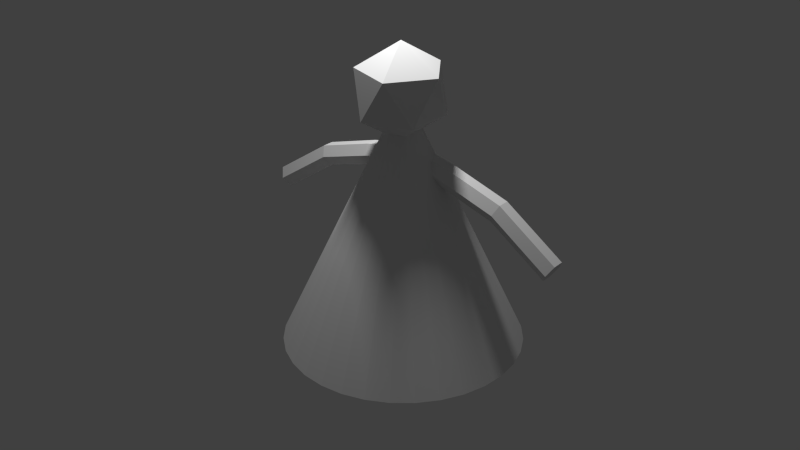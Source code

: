 # Source: guy.blend  (saved by Blender 2.78.0; exported with 4.5.12 LTS)
import bpy
from mathutils import Matrix  # noqa: F401  (used for matrix-valued properties, if any)

bpy.ops.wm.read_factory_settings(use_empty=True)
scene = bpy.context.scene
scene.name = 'Scene'

# ---- collections
col_collection_1 = bpy.data.collections.new('Collection 1'); scene.collection.children.link(col_collection_1)

# ---- world
world_world = bpy.data.worlds.new('World'); scene.world = world_world
world_world.color = (0.05088, 0.05088, 0.05088)
world_world.use_sun_shadow = False
world_world.sun_shadow_jitter_overblur = 0.0
world_world.cycles.sampling_method = 'NONE'
world_world.cycles.sample_map_resolution = 256

# ---- lights
light_lamp = bpy.data.lights.new('Lamp', 'POINT')
light_lamp.transmission_factor = 0.0
light_lamp.cutoff_distance = 30.0
light_lamp.energy = 100.0
light_lamp.shadow_buffer_clip_start = 1.001
light_lamp.shadow_soft_size = 0.1
light_lamp.shadow_maximum_resolution = 0.006
light_lamp.use_absolute_resolution = True
light_lamp.cycles.use_multiple_importance_sampling = False

# ---- meshes
me_cylinder_003 = bpy.data.meshes.new('Cylinder.003')
me_cylinder_003.from_pydata([(-10.43, 9.24, 2.134), (-8.665, 9.044, 2.31), (-6.97, 8.466, 2.478), (-5.408, 7.527, 2.634), (-4.04, 6.263, 2.77), (-2.916, 4.723, 2.882), (-2.081, 2.966, 2.965), (-1.567, 1.06, 3.016), (-1.394, -0.9226, 3.034), (-0.4268, -0.9226, -1.613), (-1.567, -2.905, 3.016), (-2.081, -4.811, 2.965), (-2.916, -6.568, 2.882), (-4.04, -8.108, 2.77), (-5.408, -9.372, 2.634), (-6.97, -10.31, 2.478), (-8.665, -10.89, 2.31), (-10.43, -11.08, 2.134), (-12.19, -10.89, 1.959), (-13.88, -10.31, 1.79), (-15.45, -9.372, 1.635), (-16.81, -8.108, 1.498), (-17.94, -6.568, 1.386), (-18.77, -4.811, 1.303), (-19.29, -2.905, 1.252), (-19.46, -0.9226, 1.235), (-19.29, 1.06, 1.252), (-18.77, 2.966, 1.303), (-17.94, 4.723, 1.386), (-16.81, 6.263, 1.498), (-15.45, 7.527, 1.635), (-13.88, 8.466, 1.79), (-12.19, 9.044, 1.959), (-9.546, 9.142, 2.222), (-3.698, 3.772, 0.4324), (-4.546, 4.061, 0.3481), (-7.817, 8.755, 2.394), (-5.427, 4.158, 0.2604), (-6.189, 7.996, 2.556), (-6.308, 4.061, 0.1726), (-4.724, 6.895, 2.702), (-7.155, 3.772, 0.08828), (-3.478, 5.493, 2.826), (-7.936, 3.302, 0.01053), (-2.499, 3.845, 2.924), (-8.62, 2.67, -0.05761), (-1.824, 2.013, 2.991), (-9.182, 1.9, -0.1135), (-1.481, 0.06866, 3.025), (-0.9104, -0.9226, 0.71), (-9.599, 1.022, -0.1551), (-1.481, -1.914, 3.025), (-9.856, 0.06867, -0.1807), (-1.824, -3.858, 2.991), (-9.943, -0.9226, -0.1893), (-2.499, -5.69, 2.924), (-9.856, -1.914, -0.1807), (-3.478, -7.338, 2.826), (-9.599, -2.867, -0.1551), (-4.724, -8.74, 2.702), (-9.182, -3.745, -0.1135), (-6.189, -9.842, 2.556), (-8.62, -4.515, -0.05761), (-7.817, -10.6, 2.394), (-7.936, -5.147, 0.01053), (-9.546, -10.99, 2.222), (-7.155, -5.617, 0.08828), (-11.31, -10.99, 2.046), (-6.308, -5.906, 0.1726), (-13.04, -10.6, 1.874), (-5.427, -6.004, 0.2604), (-14.66, -9.842, 1.712), (-4.546, -5.906, 0.3481), (-16.13, -8.74, 1.566), (-3.698, -5.617, 0.4324), (-17.38, -7.338, 1.442), (-2.918, -5.147, 0.5102), (-18.35, -5.69, 1.345), (-2.233, -4.515, 0.5783), (-19.03, -3.858, 1.278), (-1.672, -3.746, 0.6342), (-19.37, -1.914, 1.243), (-1.254, -2.867, 0.6758), (-19.37, 0.06868, 1.243), (-0.9971, -1.914, 0.7014), (-19.03, 2.013, 1.278), (-0.9971, 0.06867, 0.7014), (-18.35, 3.845, 1.345), (-1.254, 1.022, 0.6758), (-17.38, 5.493, 1.442), (-1.672, 1.9, 0.6342), (-16.13, 6.895, 1.566), (-2.233, 2.67, 0.5783), (-14.66, 7.996, 1.712), (-2.918, 3.302, 0.5102), (-13.04, 8.755, 1.874), (-11.31, 9.142, 2.046), (-0.01101, 1.0, -0.1503), (3.556, 1.0, 0.5208), (0.6015, 0.5, -0.2685), (4.249, 0.5, 0.4206), (0.6015, -0.5, -0.2685), (4.249, -0.5, 0.4206), (-0.01101, -1.0, -0.1503), (3.556, -1.0, 0.5208), (-0.6235, -0.5, -0.03202), (2.862, -0.5, 0.621), (-0.6235, 0.5, -0.03202), (2.862, 0.5, 0.621), (7.21, 0.5, 1.463), (6.473, 1.0, 1.551), (7.21, -0.5, 1.463), (6.473, -1.0, 1.551), (5.736, -0.5, 1.639), (5.736, 0.5, 1.639), (-2.794, 1.0, -0.5938), (-2.276, 0.5, -0.7279), (-2.276, -0.5, -0.7279), (-2.794, -1.0, -0.5938), (-3.312, -0.5, -0.4597), (-3.312, 0.5, -0.4597), (-6.899, -1.0, -0.8361), (-11.8, -1.0, -1.008), (-6.756, -0.5, -1.001), (-11.78, -0.5, -1.175), (-6.756, 0.5, -1.001), (-11.78, 0.5, -1.175), (-6.899, 1.0, -0.8361), (-11.8, 1.0, -1.008), (-7.042, 0.5, -0.6711), (-11.82, 0.5, -0.8406), (-7.042, -0.5, -0.6711), (-11.82, -0.5, -0.8406), (-17.89, -0.5, -1.036), (-17.83, -1.0, -0.8693), (-17.89, 0.5, -1.036), (-17.83, 1.0, -0.8693), (-17.78, 0.5, -0.7024), (-17.78, -0.5, -0.7024), (-3.414, -1.0, -0.6555), (-3.149, -0.5, -0.8148), (-3.149, 0.5, -0.8148), (-3.414, 1.0, -0.6555), (-3.679, 0.5, -0.4962), (-3.679, -0.5, -0.4962), (-2.271, -1.266, -0.9182), (1.341, -3.385, -1.043), (-2.241, -4.694, -1.399), (-4.454, -1.266, -1.62), (-2.241, 2.162, -1.399), (1.341, 0.8526, -1.043), (1.391, -4.694, -1.821), (-2.191, -3.385, -2.178), (-2.191, 0.8526, -2.178), (1.391, 2.162, -1.821), (3.605, -1.266, -1.601), (1.421, -1.266, -2.302)], [], [(0, 37, 33), (1, 35, 36), (2, 34, 38), (3, 94, 40), (4, 92, 42), (5, 90, 44), (6, 88, 46), (7, 86, 48), (8, 49, 51), (10, 84, 53), (11, 82, 55), (12, 80, 57), (13, 78, 59), (14, 76, 61), (15, 74, 63), (16, 72, 65), (17, 70, 67), (18, 68, 69), (19, 66, 71), (20, 64, 73), (21, 62, 75), (22, 60, 77), (23, 58, 79), (24, 56, 81), (25, 54, 83), (26, 52, 85), (27, 50, 87), (28, 47, 89), (29, 45, 91), (30, 43, 93), (31, 41, 95), (32, 39, 96), (0, 33, 1, 36, 2, 38, 3, 40, 4, 42, 5, 44, 6, 46, 7, 48, 8, 51, 10, 53, 11, 55, 12, 57, 13, 59, 14, 61, 15, 63, 16, 65, 17, 67, 18, 69, 19, 71, 20, 73, 21, 75, 22, 77, 23, 79, 24, 81, 25, 83, 26, 85, 27, 87, 28, 89, 29, 91, 30, 93, 31, 95, 32, 96), (96, 37, 0), (96, 39, 37), (39, 9, 37), (95, 39, 32), (95, 41, 39), (41, 9, 39), (93, 41, 31), (93, 43, 41), (43, 9, 41), (91, 43, 30), (91, 45, 43), (45, 9, 43), (89, 45, 29), (89, 47, 45), (47, 9, 45), (87, 47, 28), (87, 50, 47), (50, 9, 47), (85, 50, 27), (85, 52, 50), (52, 9, 50), (83, 52, 26), (83, 54, 52), (54, 9, 52), (81, 54, 25), (81, 56, 54), (56, 9, 54), (79, 56, 24), (79, 58, 56), (58, 9, 56), (77, 58, 23), (77, 60, 58), (60, 9, 58), (75, 60, 22), (75, 62, 60), (62, 9, 60), (73, 62, 21), (73, 64, 62), (64, 9, 62), (71, 64, 20), (71, 66, 64), (66, 9, 64), (69, 66, 19), (69, 68, 66), (68, 9, 66), (67, 68, 18), (67, 70, 68), (70, 9, 68), (65, 70, 17), (65, 72, 70), (72, 9, 70), (63, 72, 16), (63, 74, 72), (74, 9, 72), (61, 74, 15), (61, 76, 74), (76, 9, 74), (59, 76, 14), (59, 78, 76), (78, 9, 76), (57, 78, 13), (57, 80, 78), (80, 9, 78), (55, 80, 12), (55, 82, 80), (82, 9, 80), (53, 82, 11), (53, 84, 82), (84, 9, 82), (51, 84, 10), (51, 49, 84), (49, 9, 84), (48, 49, 8), (48, 86, 49), (86, 9, 49), (46, 86, 7), (46, 88, 86), (88, 9, 86), (44, 88, 6), (44, 90, 88), (90, 9, 88), (42, 90, 5), (42, 92, 90), (92, 9, 90), (40, 92, 4), (40, 94, 92), (94, 9, 92), (38, 94, 3), (38, 34, 94), (34, 9, 94), (36, 34, 2), (36, 35, 34), (35, 9, 34), (33, 35, 1), (33, 37, 35), (37, 9, 35), (97, 98, 100, 99), (99, 100, 102, 101), (101, 102, 104, 103), (103, 104, 106, 105), (102, 100, 109, 111), (105, 106, 108, 107), (107, 108, 98, 97), (101, 103, 118, 117), (109, 110, 114, 113, 112, 111), (108, 106, 113, 114), (100, 98, 110, 109), (104, 102, 111, 112), (98, 108, 114, 110), (106, 104, 112, 113), (115, 116, 117, 118, 119, 120), (107, 97, 115, 120), (103, 105, 119, 118), (99, 101, 117, 116), (105, 107, 120, 119), (97, 99, 116, 115), (121, 122, 124, 123), (123, 124, 126, 125), (125, 126, 128, 127), (127, 128, 130, 129), (126, 124, 133, 135), (129, 130, 132, 131), (131, 132, 122, 121), (125, 127, 142, 141), (133, 134, 138, 137, 136, 135), (132, 130, 137, 138), (124, 122, 134, 133), (128, 126, 135, 136), (122, 132, 138, 134), (130, 128, 136, 137), (139, 140, 141, 142, 143, 144), (131, 121, 139, 144), (127, 129, 143, 142), (123, 125, 141, 140), (129, 131, 144, 143), (121, 123, 140, 139), (145, 146, 147), (146, 145, 150), (145, 147, 148), (145, 148, 149), (145, 149, 150), (146, 150, 155), (147, 146, 151), (148, 147, 152), (149, 148, 153), (150, 149, 154), (146, 155, 151), (147, 151, 152), (148, 152, 153), (149, 153, 154), (150, 154, 155), (151, 155, 156), (152, 151, 156), (153, 152, 156), (154, 153, 156), (155, 154, 156)])
_ca = me_cylinder_003.color_attributes.new('Col', 'BYTE_COLOR', 'CORNER')
_ca.data.foreach_set('color', [1.0, 1.0, 1.0, 1.0, 1.0, 1.0, 1.0, 1.0, 1.0, 1.0, 1.0, 1.0, 1.0, 1.0, 1.0, 1.0, 1.0, 1.0, 1.0, 1.0, 1.0, 1.0, 1.0, 1.0, 1.0, 1.0, 1.0, 1.0, 1.0, 1.0, 1.0, 1.0, 1.0, 1.0, 1.0, 1.0, 1.0, 1.0, 1.0, 1.0, 1.0, 1.0, 1.0, 1.0, 1.0, 1.0, 1.0, 1.0, 1.0, 1.0, 1.0, 1.0, 1.0, 1.0, 1.0, 1.0, 1.0, 1.0, 1.0, 1.0, 1.0, 1.0, 1.0, 1.0, 1.0, 1.0, 1.0, 1.0, 1.0, 1.0, 1.0, 1.0, 1.0, 1.0, 1.0, 1.0, 1.0, 1.0, 1.0, 1.0, 1.0, 1.0, 1.0, 1.0, 1.0, 1.0, 1.0, 1.0, 1.0, 1.0, 1.0, 1.0, 1.0, 1.0, 1.0, 1.0, 1.0, 1.0, 1.0, 1.0, 1.0, 1.0, 1.0, 1.0, 1.0, 1.0, 1.0, 1.0, 1.0, 1.0, 1.0, 1.0, 1.0, 1.0, 1.0, 1.0, 1.0, 1.0, 1.0, 1.0, 1.0, 1.0, 1.0, 1.0, 1.0, 1.0, 1.0, 1.0, 1.0, 1.0, 1.0, 1.0, 1.0, 1.0, 1.0, 1.0, 1.0, 1.0, 1.0, 1.0, 1.0, 1.0, 1.0, 1.0, 1.0, 1.0, 1.0, 1.0, 1.0, 1.0, 1.0, 1.0, 1.0, 1.0, 1.0, 1.0, 1.0, 1.0, 1.0, 1.0, 1.0, 1.0, 1.0, 1.0, 1.0, 1.0, 1.0, 1.0, 1.0, 1.0, 1.0, 1.0, 1.0, 1.0, 1.0, 1.0, 1.0, 1.0, 1.0, 1.0, 1.0, 1.0, 1.0, 1.0, 1.0, 1.0, 1.0, 1.0, 1.0, 1.0, 1.0, 1.0, 1.0, 1.0, 1.0, 1.0, 1.0, 1.0, 1.0, 1.0, 1.0, 1.0, 1.0, 1.0, 1.0, 1.0, 1.0, 1.0, 1.0, 1.0, 1.0, 1.0, 1.0, 1.0, 1.0, 1.0, 1.0, 1.0, 1.0, 1.0, 1.0, 1.0, 1.0, 1.0, 1.0, 1.0, 1.0, 1.0, 1.0, 1.0, 1.0, 1.0, 1.0, 1.0, 1.0, 1.0, 1.0, 1.0, 1.0, 1.0, 1.0, 1.0, 1.0, 1.0, 1.0, 1.0, 1.0, 1.0, 1.0, 1.0, 1.0, 1.0, 1.0, 1.0, 1.0, 1.0, 1.0, 1.0, 1.0, 1.0, 1.0, 1.0, 1.0, 1.0, 1.0, 1.0, 1.0, 1.0, 1.0, 1.0, 1.0, 1.0, 1.0, 1.0, 1.0, 1.0, 1.0, 1.0, 1.0, 1.0, 1.0, 1.0, 1.0, 1.0, 1.0, 1.0, 1.0, 1.0, 1.0, 1.0, 1.0, 1.0, 1.0, 1.0, 1.0, 1.0, 1.0, 1.0, 1.0, 1.0, 1.0, 1.0, 1.0, 1.0, 1.0, 1.0, 1.0, 1.0, 1.0, 1.0, 1.0, 1.0, 1.0, 1.0, 1.0, 1.0, 1.0, 1.0, 1.0, 1.0, 1.0, 1.0, 1.0, 1.0, 1.0, 1.0, 1.0, 1.0, 1.0, 1.0, 1.0, 1.0, 1.0, 1.0, 1.0, 1.0, 1.0, 1.0, 1.0, 1.0, 1.0, 1.0, 1.0, 1.0, 1.0, 1.0, 1.0, 1.0, 1.0, 1.0, 1.0, 1.0, 1.0, 1.0, 1.0, 1.0, 1.0, 1.0, 1.0, 1.0, 1.0, 1.0, 1.0, 1.0, 1.0, 1.0, 1.0, 1.0, 1.0, 1.0, 1.0, 1.0, 1.0, 1.0, 1.0, 1.0, 1.0, 1.0, 1.0, 1.0, 1.0, 1.0, 1.0, 1.0, 1.0, 1.0, 1.0, 1.0, 1.0, 1.0, 1.0, 1.0, 1.0, 1.0, 1.0, 1.0, 1.0, 1.0, 1.0, 1.0, 1.0, 1.0, 1.0, 1.0, 1.0, 1.0, 1.0, 1.0, 1.0, 1.0, 1.0, 1.0, 1.0, 1.0, 1.0, 1.0, 1.0, 1.0, 1.0, 1.0, 1.0, 1.0, 1.0, 1.0, 1.0, 1.0, 1.0, 1.0, 1.0, 1.0, 1.0, 1.0, 1.0, 1.0, 1.0, 1.0, 1.0, 1.0, 1.0, 1.0, 1.0, 1.0, 1.0, 1.0, 1.0, 1.0, 1.0, 1.0, 1.0, 1.0, 1.0, 1.0, 1.0, 1.0, 1.0, 1.0, 1.0, 1.0, 1.0, 1.0, 1.0, 1.0, 1.0, 1.0, 1.0, 1.0, 1.0, 1.0, 1.0, 1.0, 1.0, 1.0, 1.0, 1.0, 1.0, 1.0, 1.0, 1.0, 1.0, 1.0, 1.0, 1.0, 1.0, 1.0, 1.0, 1.0, 1.0, 1.0, 1.0, 1.0, 1.0, 1.0, 1.0, 1.0, 1.0, 1.0, 1.0, 1.0, 1.0, 1.0, 1.0, 1.0, 1.0, 1.0, 1.0, 1.0, 1.0, 1.0, 1.0, 1.0, 1.0, 1.0, 1.0, 1.0, 1.0, 1.0, 1.0, 1.0, 1.0, 1.0, 1.0, 1.0, 1.0, 1.0, 1.0, 1.0, 1.0, 1.0, 1.0, 1.0, 1.0, 1.0, 1.0, 1.0, 1.0, 1.0, 1.0, 1.0, 1.0, 1.0, 1.0, 1.0, 1.0, 1.0, 1.0, 1.0, 1.0, 1.0, 1.0, 1.0, 1.0, 1.0, 1.0, 1.0, 1.0, 1.0, 1.0, 1.0, 1.0, 1.0, 1.0, 1.0, 1.0, 1.0, 1.0, 1.0, 1.0, 1.0, 1.0, 1.0, 1.0, 1.0, 1.0, 1.0, 1.0, 1.0, 1.0, 1.0, 1.0, 1.0, 1.0, 1.0, 1.0, 1.0, 1.0, 1.0, 1.0, 1.0, 1.0, 1.0, 1.0, 1.0, 1.0, 1.0, 1.0, 1.0, 1.0, 1.0, 1.0, 1.0, 1.0, 1.0, 1.0, 1.0, 1.0, 1.0, 1.0, 1.0, 1.0, 1.0, 1.0, 1.0, 1.0, 1.0, 1.0, 1.0, 1.0, 1.0, 1.0, 1.0, 1.0, 1.0, 1.0, 1.0, 1.0, 1.0, 1.0, 1.0, 1.0, 1.0, 1.0, 1.0, 1.0, 1.0, 1.0, 1.0, 1.0, 1.0, 1.0, 1.0, 1.0, 1.0, 1.0, 1.0, 1.0, 1.0, 1.0, 1.0, 1.0, 1.0, 1.0, 1.0, 1.0, 1.0, 1.0, 1.0, 1.0, 1.0, 1.0, 1.0, 1.0, 1.0, 1.0, 1.0, 1.0, 1.0, 1.0, 1.0, 1.0, 1.0, 1.0, 1.0, 1.0, 1.0, 1.0, 1.0, 1.0, 1.0, 1.0, 1.0, 1.0, 1.0, 1.0, 1.0, 1.0, 1.0, 1.0, 1.0, 1.0, 1.0, 1.0, 1.0, 1.0, 1.0, 1.0, 1.0, 1.0, 1.0, 1.0, 1.0, 1.0, 1.0, 1.0, 1.0, 1.0, 1.0, 1.0, 1.0, 1.0, 1.0, 1.0, 1.0, 1.0, 1.0, 1.0, 1.0, 1.0, 1.0, 1.0, 1.0, 1.0, 1.0, 1.0, 1.0, 1.0, 1.0, 1.0, 1.0, 1.0, 1.0, 1.0, 1.0, 1.0, 1.0, 1.0, 1.0, 1.0, 1.0, 1.0, 1.0, 1.0, 1.0, 1.0, 1.0, 1.0, 1.0, 1.0, 1.0, 1.0, 1.0, 1.0, 1.0, 1.0, 1.0, 1.0, 1.0, 1.0, 1.0, 1.0, 1.0, 1.0, 1.0, 1.0, 1.0, 1.0, 1.0, 1.0, 1.0, 1.0, 1.0, 1.0, 1.0, 1.0, 1.0, 1.0, 1.0, 1.0, 1.0, 1.0, 1.0, 1.0, 1.0, 1.0, 1.0, 1.0, 1.0, 1.0, 1.0, 1.0, 1.0, 1.0, 1.0, 1.0, 1.0, 1.0, 1.0, 1.0, 1.0, 1.0, 1.0, 1.0, 1.0, 1.0, 1.0, 1.0, 1.0, 1.0, 1.0, 1.0, 1.0, 1.0, 1.0, 1.0, 1.0, 1.0, 1.0, 1.0, 1.0, 1.0, 1.0, 1.0, 1.0, 1.0, 1.0, 1.0, 1.0, 1.0, 1.0, 1.0, 1.0, 1.0, 1.0, 1.0, 1.0, 1.0, 1.0, 1.0, 1.0, 1.0, 1.0, 1.0, 1.0, 1.0, 1.0, 1.0, 1.0, 1.0, 1.0, 1.0, 1.0, 1.0, 1.0, 1.0, 1.0, 1.0, 1.0, 1.0, 1.0, 1.0, 1.0, 1.0, 1.0, 1.0, 1.0, 1.0, 1.0, 1.0, 1.0, 1.0, 1.0, 1.0, 1.0, 1.0, 1.0, 1.0, 1.0, 1.0, 1.0, 1.0, 1.0, 1.0, 1.0, 1.0, 1.0, 1.0, 1.0, 1.0, 1.0, 1.0, 1.0, 1.0, 1.0, 1.0, 1.0, 1.0, 1.0, 1.0, 1.0, 1.0, 1.0, 1.0, 1.0, 1.0, 1.0, 1.0, 1.0, 1.0, 1.0, 1.0, 1.0, 1.0, 1.0, 1.0, 1.0, 1.0, 1.0, 1.0, 1.0, 1.0, 1.0, 1.0, 1.0, 1.0, 1.0, 1.0, 1.0, 1.0, 1.0, 1.0, 1.0, 1.0, 1.0, 1.0, 1.0, 1.0, 1.0, 1.0, 1.0, 1.0, 1.0, 1.0, 1.0, 1.0, 1.0, 1.0, 1.0, 1.0, 1.0, 1.0, 1.0, 1.0, 1.0, 1.0, 1.0, 1.0, 1.0, 1.0, 1.0, 1.0, 1.0, 1.0, 1.0, 1.0, 1.0, 1.0, 1.0, 1.0, 1.0, 1.0, 1.0, 1.0, 1.0, 1.0, 1.0, 1.0, 1.0, 1.0, 1.0, 1.0, 1.0, 1.0, 1.0, 1.0, 1.0, 1.0, 1.0, 1.0, 1.0, 1.0, 1.0, 1.0, 1.0, 1.0, 1.0, 1.0, 1.0, 1.0, 1.0, 1.0, 1.0, 1.0, 1.0, 1.0, 1.0, 1.0, 1.0, 1.0, 1.0, 1.0, 1.0, 1.0, 1.0, 1.0, 1.0, 1.0, 1.0, 1.0, 1.0, 1.0, 1.0, 1.0, 1.0, 1.0, 1.0, 1.0, 1.0, 1.0, 1.0, 1.0, 1.0, 1.0, 1.0, 1.0, 1.0, 1.0, 1.0, 1.0, 1.0, 1.0, 1.0, 1.0, 1.0, 1.0, 1.0, 1.0, 1.0, 1.0, 1.0, 1.0, 1.0, 1.0, 1.0, 1.0, 1.0, 1.0, 1.0, 1.0, 1.0, 1.0, 1.0, 1.0, 1.0, 1.0, 1.0, 1.0, 1.0, 1.0, 1.0, 1.0, 1.0, 1.0, 1.0, 1.0, 1.0, 1.0, 1.0, 1.0, 1.0, 1.0, 1.0, 1.0, 1.0, 1.0, 1.0, 1.0, 1.0, 1.0, 1.0, 1.0, 1.0, 1.0, 1.0, 1.0, 1.0, 1.0, 1.0, 1.0, 1.0, 1.0, 1.0, 1.0, 1.0, 1.0, 1.0, 1.0, 1.0, 1.0, 1.0, 1.0, 1.0, 1.0, 1.0, 1.0, 1.0, 1.0, 1.0, 1.0, 1.0, 1.0, 1.0, 1.0, 1.0, 1.0, 1.0, 1.0, 1.0, 1.0, 1.0, 1.0, 1.0, 1.0, 1.0, 1.0, 1.0, 1.0, 1.0, 1.0, 1.0, 1.0, 1.0, 1.0, 1.0, 1.0, 1.0, 1.0, 1.0, 1.0, 1.0, 1.0, 1.0, 1.0, 1.0, 1.0, 1.0, 1.0, 1.0, 1.0, 1.0, 1.0, 1.0, 1.0, 1.0, 1.0, 1.0, 1.0, 1.0, 1.0, 1.0, 1.0, 1.0, 1.0, 1.0, 1.0, 1.0, 1.0, 1.0, 1.0, 1.0, 1.0, 1.0, 1.0, 1.0, 1.0, 1.0, 1.0, 1.0, 1.0, 1.0, 1.0, 1.0, 1.0, 1.0, 1.0, 1.0, 1.0, 1.0, 1.0, 1.0, 1.0, 1.0, 1.0, 1.0, 1.0, 1.0, 1.0, 1.0, 1.0, 1.0, 1.0, 1.0, 1.0, 1.0, 1.0, 1.0, 1.0, 1.0, 1.0, 1.0, 1.0, 1.0, 1.0, 1.0, 1.0, 1.0, 1.0, 1.0, 1.0, 1.0, 1.0, 1.0, 1.0, 1.0, 1.0, 1.0, 1.0, 1.0, 1.0, 1.0, 1.0, 1.0, 1.0, 1.0, 1.0, 1.0, 1.0, 1.0, 1.0, 1.0, 1.0, 1.0, 1.0, 1.0, 1.0, 1.0, 1.0, 1.0, 1.0, 1.0, 1.0, 1.0, 1.0, 1.0, 1.0, 1.0, 1.0, 1.0, 1.0, 1.0, 1.0, 1.0, 1.0, 1.0, 1.0, 1.0, 1.0, 1.0, 1.0, 1.0, 1.0, 1.0, 1.0, 1.0, 1.0, 1.0, 1.0, 1.0, 1.0, 1.0, 1.0, 1.0, 1.0, 1.0, 1.0, 1.0, 1.0, 1.0, 1.0, 1.0, 1.0, 1.0, 1.0, 1.0, 1.0, 1.0, 1.0, 1.0, 1.0, 1.0, 1.0, 1.0, 1.0, 1.0, 1.0, 1.0, 1.0, 1.0, 1.0, 1.0, 1.0, 1.0, 1.0, 1.0, 1.0, 1.0, 1.0, 1.0, 1.0, 1.0, 1.0, 1.0, 1.0, 1.0, 1.0, 1.0, 1.0, 1.0, 1.0, 1.0, 1.0, 1.0, 1.0, 1.0, 1.0, 1.0, 1.0, 1.0, 1.0, 1.0, 1.0, 1.0, 1.0, 1.0, 1.0, 1.0, 1.0, 1.0, 1.0, 1.0, 1.0, 1.0, 1.0, 1.0, 1.0, 1.0, 1.0, 1.0, 1.0, 1.0, 1.0, 1.0, 1.0, 1.0, 1.0, 1.0, 1.0, 1.0, 1.0, 1.0, 1.0, 1.0, 1.0, 1.0, 1.0, 1.0, 1.0, 1.0, 1.0, 1.0, 1.0, 1.0, 1.0, 1.0, 1.0, 1.0, 1.0, 1.0, 1.0, 1.0, 1.0, 1.0, 1.0, 1.0, 1.0, 1.0, 1.0, 1.0, 1.0, 1.0, 1.0, 1.0, 1.0, 1.0, 1.0, 1.0, 1.0, 1.0, 1.0, 1.0, 1.0, 1.0, 1.0, 1.0, 1.0, 1.0, 1.0, 1.0, 1.0, 1.0, 1.0, 1.0, 1.0, 1.0, 1.0, 1.0, 1.0, 1.0, 1.0, 1.0, 1.0, 1.0, 1.0, 1.0, 1.0, 1.0, 1.0, 1.0, 1.0, 1.0, 1.0, 1.0, 1.0, 1.0, 1.0, 1.0, 1.0, 1.0, 1.0, 1.0, 1.0, 1.0, 1.0, 1.0, 1.0, 1.0, 1.0, 1.0, 1.0, 1.0, 1.0, 1.0, 1.0, 1.0, 1.0, 1.0, 1.0, 1.0, 1.0, 1.0, 1.0, 1.0, 1.0, 1.0, 1.0, 1.0, 1.0, 1.0, 1.0, 1.0, 1.0, 1.0, 1.0, 1.0, 1.0, 1.0, 1.0, 1.0, 1.0, 1.0, 1.0, 1.0, 1.0, 1.0, 1.0, 1.0, 1.0, 1.0, 1.0, 1.0, 1.0, 1.0, 1.0, 1.0, 1.0, 1.0, 1.0, 1.0, 1.0, 1.0, 1.0, 1.0, 1.0, 1.0, 1.0, 1.0, 1.0, 1.0, 1.0, 1.0, 1.0, 1.0, 1.0, 1.0, 1.0, 1.0, 1.0, 1.0, 1.0, 1.0, 1.0, 1.0, 1.0, 1.0, 1.0, 1.0, 1.0, 1.0, 1.0, 1.0, 1.0, 1.0, 1.0, 1.0, 1.0, 1.0, 1.0, 1.0, 1.0, 1.0, 1.0, 1.0, 1.0, 1.0, 1.0, 1.0, 1.0, 1.0, 1.0, 1.0, 1.0, 1.0, 1.0, 1.0, 1.0, 1.0, 1.0, 1.0, 1.0, 1.0, 1.0, 1.0, 1.0, 1.0, 1.0, 1.0, 1.0, 1.0, 1.0, 1.0, 1.0, 1.0, 1.0, 1.0, 1.0, 1.0, 1.0, 1.0, 1.0, 1.0, 1.0, 1.0, 1.0, 1.0, 1.0, 1.0, 1.0, 1.0, 1.0, 1.0, 1.0, 1.0, 1.0, 1.0, 1.0, 1.0, 1.0, 1.0, 1.0, 1.0, 1.0, 1.0, 1.0, 1.0, 1.0, 1.0, 1.0, 1.0, 1.0, 1.0, 1.0, 1.0, 1.0, 1.0, 1.0, 1.0, 1.0, 1.0, 1.0, 1.0, 1.0, 1.0, 1.0, 1.0, 1.0, 1.0, 1.0, 1.0, 1.0, 1.0, 1.0, 1.0, 1.0, 1.0, 1.0, 1.0, 1.0, 1.0, 1.0, 1.0, 1.0, 1.0, 1.0, 1.0, 1.0, 1.0, 1.0, 1.0, 1.0, 1.0, 1.0, 1.0, 1.0, 1.0, 1.0, 1.0, 1.0, 1.0, 1.0, 1.0, 1.0, 1.0, 1.0, 1.0, 1.0, 1.0, 1.0, 1.0, 1.0, 1.0, 1.0, 1.0, 1.0, 1.0, 1.0, 1.0, 1.0, 1.0, 1.0, 1.0, 1.0, 1.0, 1.0, 1.0, 1.0, 1.0, 1.0, 1.0, 1.0, 1.0, 1.0, 1.0, 1.0, 1.0, 1.0, 1.0, 1.0, 1.0, 1.0, 1.0, 1.0, 1.0, 1.0, 1.0, 1.0, 1.0, 1.0, 1.0, 1.0, 1.0, 1.0, 1.0, 1.0, 1.0, 1.0, 1.0, 1.0, 1.0, 1.0, 1.0, 1.0, 1.0, 1.0, 1.0, 1.0, 1.0, 1.0, 1.0, 1.0, 1.0, 1.0, 1.0, 1.0, 1.0, 1.0, 1.0, 1.0, 1.0, 1.0, 1.0, 1.0, 1.0, 1.0, 1.0, 1.0, 1.0, 1.0, 1.0, 1.0, 1.0, 1.0, 1.0, 1.0, 1.0, 1.0, 1.0, 1.0, 1.0, 1.0, 1.0, 1.0, 1.0, 1.0, 1.0, 1.0, 1.0, 1.0, 1.0, 1.0, 1.0, 1.0, 1.0, 1.0, 1.0, 1.0, 1.0, 1.0, 1.0, 1.0, 1.0, 1.0, 1.0, 1.0, 1.0, 1.0, 1.0, 1.0, 1.0, 1.0, 1.0, 1.0, 1.0, 1.0, 1.0, 1.0, 1.0, 1.0, 1.0, 1.0, 1.0, 1.0, 1.0, 1.0, 1.0, 1.0, 1.0, 1.0, 1.0, 1.0, 1.0, 1.0, 1.0, 1.0, 1.0, 1.0, 1.0, 1.0, 1.0, 1.0, 1.0, 1.0, 1.0, 1.0, 1.0, 1.0, 1.0, 1.0, 1.0, 1.0, 1.0, 1.0, 1.0, 1.0, 1.0, 1.0, 1.0, 1.0, 1.0, 1.0, 1.0, 1.0, 1.0, 1.0, 1.0, 1.0, 1.0, 1.0, 1.0, 1.0, 1.0, 1.0, 1.0, 1.0, 1.0, 1.0, 1.0, 1.0, 1.0, 1.0, 1.0, 1.0, 1.0, 1.0, 1.0, 1.0, 1.0, 1.0, 1.0, 1.0, 1.0, 1.0, 1.0, 1.0, 1.0, 1.0, 1.0, 1.0, 1.0, 1.0, 1.0, 1.0, 1.0, 1.0, 1.0, 1.0, 1.0, 1.0, 1.0, 1.0, 1.0, 1.0, 1.0, 1.0, 1.0, 1.0, 1.0, 1.0, 1.0, 1.0, 1.0, 1.0, 1.0, 1.0, 1.0, 1.0, 1.0, 1.0, 1.0, 1.0, 1.0, 1.0, 1.0, 1.0, 1.0, 1.0, 1.0, 1.0, 1.0, 1.0, 1.0, 1.0, 1.0, 1.0, 1.0, 1.0, 1.0, 1.0, 1.0, 1.0, 1.0, 1.0, 1.0, 1.0, 1.0, 1.0, 1.0, 1.0, 1.0, 1.0, 1.0, 1.0, 1.0, 1.0, 1.0, 1.0, 1.0, 1.0, 1.0, 1.0, 1.0, 1.0, 1.0, 1.0, 1.0, 1.0, 1.0, 1.0, 1.0, 1.0, 1.0, 1.0, 1.0, 1.0, 1.0, 1.0, 1.0, 1.0, 1.0, 1.0, 1.0, 1.0, 1.0, 1.0, 1.0, 1.0, 1.0, 1.0, 1.0, 1.0, 1.0, 1.0, 1.0, 1.0, 1.0, 1.0, 1.0, 1.0, 1.0, 1.0, 1.0, 1.0, 1.0, 1.0, 1.0, 1.0, 1.0, 1.0, 1.0, 1.0, 1.0, 1.0, 1.0, 1.0, 1.0, 1.0, 1.0, 1.0, 1.0, 1.0, 1.0, 1.0, 1.0, 1.0, 1.0, 1.0, 1.0, 1.0, 1.0, 1.0, 1.0, 1.0, 1.0, 1.0, 1.0, 1.0, 1.0, 1.0, 1.0, 1.0, 1.0, 1.0, 1.0, 1.0, 1.0, 1.0, 1.0, 1.0, 1.0, 1.0, 1.0, 1.0, 1.0, 1.0, 1.0, 1.0, 1.0, 1.0, 1.0, 1.0, 1.0, 1.0, 1.0, 1.0, 1.0, 1.0, 1.0, 1.0, 1.0, 1.0, 1.0, 1.0, 1.0, 1.0, 1.0, 1.0, 1.0, 1.0, 1.0, 1.0, 1.0, 1.0, 1.0, 1.0, 1.0, 1.0, 1.0, 1.0, 1.0, 1.0, 1.0, 1.0, 1.0, 1.0, 1.0, 1.0, 1.0, 1.0, 1.0, 1.0, 1.0, 1.0, 1.0, 1.0, 1.0, 1.0, 1.0, 1.0, 1.0, 1.0, 1.0, 1.0, 1.0, 1.0, 1.0, 1.0, 1.0, 1.0, 1.0, 1.0, 1.0, 1.0, 1.0, 1.0, 1.0, 1.0, 1.0, 1.0, 1.0, 1.0, 1.0, 1.0, 1.0, 1.0, 1.0, 1.0, 1.0, 1.0, 1.0, 1.0, 1.0, 1.0, 1.0, 1.0, 1.0, 1.0, 1.0, 1.0, 1.0, 1.0, 1.0, 1.0, 1.0, 1.0, 1.0, 1.0, 1.0, 1.0, 1.0, 1.0, 1.0, 1.0, 1.0, 1.0, 1.0, 1.0, 1.0, 1.0, 1.0, 1.0, 1.0, 1.0, 1.0, 1.0, 1.0, 1.0, 1.0, 1.0, 1.0, 1.0, 1.0, 1.0, 1.0, 1.0, 1.0, 1.0, 1.0, 1.0, 1.0, 1.0, 1.0, 1.0, 1.0, 1.0, 1.0, 1.0, 1.0, 1.0, 1.0, 1.0, 1.0, 1.0, 1.0, 1.0, 1.0, 1.0, 1.0, 1.0, 1.0, 1.0, 1.0, 1.0, 1.0, 1.0, 1.0, 1.0, 1.0, 1.0, 1.0, 1.0, 1.0, 1.0, 1.0, 1.0, 1.0, 1.0, 1.0, 1.0, 1.0, 1.0, 1.0, 1.0, 1.0, 1.0, 1.0, 1.0, 1.0, 1.0, 1.0, 1.0, 1.0, 1.0, 1.0, 1.0, 1.0, 1.0, 1.0, 1.0, 1.0, 1.0, 1.0, 1.0, 1.0, 1.0, 1.0, 1.0, 1.0, 1.0, 1.0, 1.0, 1.0, 1.0, 1.0, 1.0, 1.0, 1.0, 1.0, 1.0, 1.0, 1.0, 1.0, 1.0, 1.0, 1.0, 1.0, 1.0, 1.0, 1.0, 1.0, 1.0, 1.0, 1.0, 1.0, 1.0, 1.0, 1.0, 1.0, 1.0, 1.0, 1.0, 1.0, 1.0, 1.0, 1.0, 1.0, 1.0, 1.0, 1.0, 1.0, 1.0, 1.0, 1.0, 1.0, 1.0, 1.0, 1.0, 1.0, 1.0, 1.0, 1.0, 1.0, 1.0, 1.0, 1.0, 1.0, 1.0, 1.0, 1.0, 1.0, 1.0, 1.0, 1.0, 1.0, 1.0, 1.0, 1.0, 1.0, 1.0, 1.0, 1.0, 1.0, 1.0, 1.0, 1.0, 1.0, 1.0, 1.0, 1.0, 1.0, 1.0, 1.0, 1.0, 1.0, 1.0, 1.0, 1.0, 1.0, 1.0, 1.0, 1.0, 1.0, 1.0, 1.0, 1.0, 1.0, 1.0, 1.0, 1.0, 1.0, 1.0, 1.0, 1.0, 1.0, 1.0, 1.0, 1.0, 1.0, 1.0, 1.0, 1.0, 1.0, 1.0, 1.0, 1.0, 1.0, 1.0, 1.0, 1.0, 1.0, 1.0, 1.0, 1.0, 1.0, 1.0, 1.0, 1.0, 1.0, 1.0, 1.0, 1.0, 1.0, 1.0, 1.0, 1.0, 1.0, 1.0, 1.0, 1.0, 1.0, 1.0, 1.0, 1.0, 1.0, 1.0, 1.0, 1.0, 1.0, 1.0, 1.0, 1.0, 1.0, 1.0, 1.0, 1.0, 1.0, 1.0, 1.0, 1.0, 1.0, 1.0, 1.0, 1.0, 1.0, 1.0, 1.0, 1.0, 1.0, 1.0, 1.0, 1.0, 1.0, 1.0, 1.0, 1.0, 1.0, 1.0, 1.0, 1.0, 1.0, 1.0, 1.0, 1.0, 1.0, 1.0, 1.0, 1.0, 1.0, 1.0, 1.0, 1.0, 1.0, 1.0, 1.0, 1.0, 1.0, 1.0, 1.0, 1.0, 1.0, 1.0, 1.0, 1.0, 1.0, 1.0, 1.0, 1.0, 1.0, 1.0, 1.0, 1.0, 1.0, 1.0, 1.0, 1.0, 1.0, 1.0, 1.0, 1.0, 1.0, 1.0, 1.0, 1.0, 1.0, 1.0, 1.0, 1.0, 1.0, 1.0, 1.0, 1.0, 1.0, 1.0, 1.0, 1.0, 1.0, 1.0, 1.0, 1.0, 1.0, 1.0, 1.0, 1.0, 1.0, 1.0, 1.0, 1.0, 1.0, 1.0, 1.0, 1.0, 1.0, 1.0, 1.0, 1.0, 1.0, 1.0, 1.0, 1.0, 1.0, 1.0, 1.0, 1.0, 1.0, 1.0, 1.0, 1.0, 1.0, 1.0, 1.0, 1.0, 1.0, 1.0, 1.0, 1.0, 1.0, 1.0, 1.0, 1.0, 1.0, 1.0, 1.0, 1.0, 1.0, 1.0, 1.0, 1.0, 1.0, 1.0, 1.0, 1.0, 1.0, 1.0, 1.0, 1.0, 1.0, 1.0, 1.0, 1.0, 1.0, 1.0, 1.0, 1.0, 1.0, 1.0, 1.0, 1.0, 1.0, 1.0, 1.0, 1.0, 1.0, 1.0, 1.0, 1.0, 1.0, 1.0, 1.0, 1.0, 1.0, 1.0, 1.0, 1.0, 1.0, 1.0, 1.0, 1.0, 1.0, 1.0, 1.0, 1.0, 1.0, 1.0, 1.0, 1.0, 1.0, 1.0, 1.0, 1.0, 1.0, 1.0, 1.0, 1.0, 1.0, 1.0, 1.0, 1.0, 1.0, 1.0, 1.0, 1.0, 1.0, 1.0, 1.0, 1.0, 1.0, 1.0, 1.0, 1.0, 1.0, 1.0, 1.0, 1.0, 1.0, 1.0, 1.0, 1.0, 1.0, 1.0, 1.0, 1.0, 1.0, 1.0, 1.0, 1.0, 1.0, 1.0, 1.0, 1.0, 1.0, 1.0, 1.0, 1.0, 1.0, 1.0, 1.0, 1.0, 1.0, 1.0, 1.0, 1.0, 1.0, 1.0, 1.0, 1.0, 1.0, 1.0, 1.0, 1.0, 1.0, 1.0, 1.0, 1.0, 1.0, 1.0, 1.0, 1.0, 1.0, 1.0, 1.0, 1.0, 1.0, 1.0, 1.0, 1.0, 1.0, 1.0, 1.0, 1.0, 1.0, 1.0, 1.0, 1.0, 1.0, 1.0, 1.0, 1.0, 1.0, 1.0, 1.0, 1.0, 1.0, 1.0, 1.0, 1.0, 1.0, 1.0, 1.0])
me_cylinder_003.use_remesh_preserve_volume = False
me_cylinder_003.use_remesh_preserve_attributes = False
me_cylinder_003.use_mirror_vertex_groups = False
me_cylinder_003.update()
arm_armature_002 = bpy.data.armatures.new('Armature.002')  # bones are not reproduced

# ---- objects
ob_armature = bpy.data.objects.new('Armature', arm_armature_002)
ob_cylinder_001 = bpy.data.objects.new('Cylinder.001', me_cylinder_003)
ob_lamp = bpy.data.objects.new('Lamp', light_lamp)

# ---- transforms, parenting, visibility, modifiers, constraints
ob_armature.location = (0.0, 0.0, 0.0)
ob_armature.lineart.crease_threshold = 0.0
ob_cylinder_001.parent = ob_armature
ob_cylinder_001.location = (0.2558, -1.403e-07, 1.044)
ob_cylinder_001.rotation_euler = (1.68e-08, 0.4759, 3.142)
ob_cylinder_001.scale = (-0.06096, -0.06096, -0.3156)
ob_cylinder_001.lineart.crease_threshold = 0.0
_vg = ob_cylinder_001.vertex_groups.new(name='Bone')
for _i, _w in zip([0, 1, 2, 3, 4, 5, 6, 7, 8, 9, 10, 11, 12, 13, 14, 15, 16, 17, 18, 19, 20, 21, 22, 23, 24, 25, 26, 27, 28, 29, 30, 31, 32, 33, 34, 35, 36, 37, 38, 39, 40, 41, 42, 43, 44, 45, 46, 47, 48, 49, 50, 51, 52, 53, 54, 55, 56, 57, 58, 59, 60, 61, 62, 63, 64, 65, 66, 67, 68, 69, 70, 71, 72, 73, 74, 75, 76, 77, 78, 79, 80, 81, 82, 83, 84, 85, 86, 87, 88, 89, 90, 91, 92, 93, 94, 95, 96, 115, 116, 125, 141, 142, 145, 146, 148, 149, 150, 155], [0.9294, 0.9198, 0.9049, 0.8836, 0.853, 0.8113, 0.7575, 0.6886, 0.6779, 0.0, 0.7255, 0.7572, 0.7756, 0.7796, 0.77, 0.7483, 0.7137, 0.7137, 0.7485, 0.7704, 0.7805, 0.7772, 0.76, 0.7299, 0.6847, 0.6953, 0.7618, 0.8139, 0.8545, 0.8844, 0.9053, 0.92, 0.9294, 0.925, 0.977, 0.9782, 0.9128, 0.9788, 0.8949, 0.9786, 0.8698, 0.9777, 0.8331, 0.9761, 0.7855, 0.9739, 0.7246, 0.9712, 0.6465, 0.9608, 0.968, 0.7033, 0.9647, 0.7426, 0.9615, 0.7676, 0.959, 0.7797, 0.9574, 0.7759, 0.9561, 0.7602, 0.955, 0.7323, 0.954, 0.6903, 0.953, 0.7324, 0.9522, 0.7605, 0.9517, 0.7766, 0.9519, 0.7808, 0.9527, 0.7697, 0.9538, 0.7461, 0.9551, 0.7088, 0.9563, 0.6548, 0.9576, 0.73, 0.959, 0.7889, 0.9633, 0.8351, 0.9665, 0.8709, 0.9697, 0.8954, 0.9727, 0.9131, 0.9752, 0.9252, 0.9322, 0.0, 0.0, 0.0, 0.0, 0.0, 0.0, 0.0, 0.0, 0.0, 0.0, 0.0]): _vg.add([_i], _w, 'REPLACE')
_vg = ob_cylinder_001.vertex_groups.new(name='Bone.002')
for _i, _w in zip([9, 60, 62, 64, 66, 68, 70, 72, 74, 76, 78, 80, 97, 98, 99, 100, 101, 102, 103, 104, 105, 106, 107, 108, 109, 110, 111, 112, 113, 114, 115, 116, 117, 118, 119, 120, 121, 122, 123, 124, 125, 126, 127, 128, 129, 130, 131, 132, 133, 134, 135, 136, 137, 138, 139, 140, 141, 142, 143, 144, 145, 146, 147, 148, 149, 150, 151, 152, 153, 154, 155, 156], [0.9776, 0.0006285, 0.002171, 0.003407, 0.004305, 0.004841, 0.005006, 0.004798, 0.004223, 0.003291, 0.002024, 0.0004529, 0.355, 0.2064, 0.3714, 0.2069, 0.3718, 0.2078, 0.3574, 0.2082, 0.3391, 0.2089, 0.3366, 0.2082, 0.0861, 0.08279, 0.0843, 0.08377, 0.07872, 0.08284, 0.4624, 0.8228, 0.78, 0.4957, 0.2165, 0.123, 0.3612, 0.2441, 0.3778, 0.2448, 0.3781, 0.2447, 0.3633, 0.2442, 0.3445, 0.2434, 0.3423, 0.2433, 0.1029, 0.09911, 0.1005, 0.1019, 0.0977, 0.1007, 0.4469, 0.8105, 0.7634, 0.4824, 0.1941, 0.1087, 1.0, 1.0, 1.0, 1.0, 1.0, 1.0, 1.0, 1.0, 1.0, 1.0, 1.0, 1.0]): _vg.add([_i], _w, 'REPLACE')
_vg = ob_cylinder_001.vertex_groups.new(name='Bone.003')
for _i, _w in zip([97, 99, 101, 103, 105, 107, 117, 118, 119], [0.02407, 0.02626, 0.0321, 0.03945, 0.03318, 0.02597, 0.05268, 0.1577, 0.05793]): _vg.add([_i], _w, 'REPLACE')
_vg = ob_cylinder_001.vertex_groups.new(name='Bone.004')
for _i, _w in zip([0, 1, 2, 3, 4, 5, 6, 7, 8, 10, 11, 12, 13, 14, 15, 16, 17, 18, 19, 20, 21, 22, 23, 24, 25, 26, 27, 28, 29, 30, 31, 32, 33, 36, 38, 40, 42, 44, 46, 48, 51, 53, 55, 57, 59, 61, 63, 65, 67, 69, 71, 73, 75, 77, 79, 81, 83, 85, 87, 89, 91, 93, 95, 96, 121, 122, 123, 124, 125, 126, 127, 128, 129, 130, 131, 132, 133, 134, 135, 136, 137, 138], [2.524e-16, 0.0, 0.0, 0.0, 0.0, 0.0, 0.0, 0.0, 0.0, 0.0, 0.0, 0.0, 0.0, 0.0, 2.326e-06, 3.46e-07, 1.854e-08, 1.056e-10, 8.316e-11, 8.294e-10, 6.616e-09, 2.69e-08, 6.199e-10, 1.555e-13, 2.253e-15, 3.159e-08, 3.519e-08, 1.204e-08, 1.227e-09, 2.408e-11, 8.193e-15, 0.0, 0.0, 0.0, 0.0, 0.0, 0.0, 0.0, 0.0, 0.0, 0.0, 0.0, 0.0, 0.0, 0.0, 0.0, 1.264e-06, 7.831e-08, 2.54e-09, 8.07e-11, 2.01e-10, 2.34e-09, 1.754e-08, 7.315e-09, 1.571e-11, 3.095e-15, 4.074e-09, 3.882e-08, 1.919e-08, 4.022e-09, 1.825e-10, 1.18e-12, 4.852e-17, 4.716e-18, 0.1999, 0.4546, 0.2018, 0.4543, 0.2019, 0.4544, 0.2, 0.4546, 0.1978, 0.4548, 0.1977, 0.4548, 0.7581, 0.7689, 0.7658, 0.7638, 0.7737, 0.7662]): _vg.add([_i], _w, 'REPLACE')
_vg = ob_cylinder_001.vertex_groups.new(name='Bone.001')
for _i, _w in zip([6, 7, 8, 10, 11, 12, 13, 14, 15, 16, 17, 18, 19, 20, 21, 22, 23, 24, 46, 48, 51, 53, 55, 57, 59, 61, 63, 65, 67, 69, 71, 73, 75, 77, 79, 97, 98, 99, 100, 101, 102, 103, 104, 105, 106, 107, 108, 109, 110, 111, 112, 113, 114, 115, 116, 117, 118, 119, 120, 121, 122, 123, 124, 125, 126, 127, 128, 129, 130, 131, 132, 133, 134, 135, 136, 137, 138, 139, 140, 141, 142, 143, 144], [0.0, 0.0, 6.11e-10, 2.279e-15, 9.132e-19, 5.38e-16, 1.805e-14, 4.495e-14, 4.337e-09, 1.35e-08, 9.023e-10, 8.928e-15, 9.077e-10, 8.103e-18, 1.055e-15, 2.13e-16, 2.752e-09, 9.558e-05, 0.0, 0.0, 3.392e-12, 2.55e-17, 3.43e-18, 2.981e-14, 3.832e-19, 1.738e-10, 7.834e-09, 4.335e-09, 7.055e-12, 1.158e-12, 1.493e-12, 1.765e-16, 3.133e-17, 1.314e-12, 1.487e-06, 0.3615, 1.542e-10, 0.3418, 2.494e-12, 0.3383, 4.69e-13, 0.3515, 0.001299, 0.3756, 2.899e-07, 0.3819, 2.28e-09, 1.165e-20, 2.633e-29, 1.603e-23, 5.903e-22, 4.367e-28, 2.123e-32, 0.4977, 0.1473, 0.1493, 0.3229, 0.7043, 0.851, 0.3929, 1.954e-06, 0.373, 2.972e-12, 0.3693, 3.173e-09, 0.3821, 0.002153, 0.4069, 0.0005536, 0.4131, 1.919e-05, 1.274e-09, 7.65e-07, 1.25e-09, 0.1002, 0.1054, 1.327e-06, 0.5167, 0.1591, 0.1605, 0.325, 0.7308, 0.869]): _vg.add([_i], _w, 'REPLACE')
_vg = ob_cylinder_001.vertex_groups.new(name='Bone.005')
for _i, _w in zip([121, 122, 123, 124, 125, 126, 127, 128, 129, 130, 131, 132, 141, 142, 143], [0.03557, 0.01204, 0.03827, 0.01224, 0.04478, 0.01244, 0.05127, 0.01256, 0.04512, 0.01243, 0.03731, 0.01211, 0.06099, 0.1744, 0.0594]): _vg.add([_i], _w, 'REPLACE')
_vg = ob_cylinder_001.vertex_groups.new(name='Bone.006')
for _i, _w in zip([0, 1, 2, 3, 4, 5, 6, 7, 8, 10, 11, 12, 13, 14, 15, 16, 17, 18, 25, 26, 27, 28, 29, 30, 31, 32, 33, 36, 38, 40, 42, 44, 46, 48, 51, 53, 55, 57, 59, 61, 63, 65, 67, 81, 83, 85, 87, 89, 91, 93, 95, 96, 97, 98, 99, 100, 101, 102, 103, 104, 105, 106, 107, 108, 109, 110, 111, 112, 113, 114], [1.3e-07, 6.626e-07, 2.076e-07, 6.831e-09, 5.502e-10, 9.229e-12, 1.017e-13, 1.578e-15, 4.822e-17, 0.0, 4.192e-17, 3.707e-15, 7.897e-15, 6.973e-12, 1.701e-10, 4.524e-06, 0.0178, 0.004693, 0.0, 0.0, 0.0, 0.0, 0.0, 0.0, 0.0, 1.792e-09, 2.879e-07, 5.216e-07, 3.972e-08, 1.038e-09, 9.243e-11, 1.018e-12, 1.328e-14, 1.023e-16, 1.372e-17, 0.0, 1.579e-15, 3.022e-16, 2.24e-13, 7.429e-11, 1.065e-09, 0.005182, 0.0115, 0.0, 0.0, 0.0, 0.0, 0.0, 0.0, 0.0, 0.0, 2.224e-08, 0.2435, 0.5559, 0.2458, 0.5557, 0.2458, 0.5539, 0.2435, 0.5521, 0.2407, 0.5491, 0.2406, 0.5502, 0.8012, 0.8111, 0.8078, 0.8103, 0.822, 0.8122]): _vg.add([_i], _w, 'REPLACE')
_m = ob_cylinder_001.modifiers.new('Armature', 'ARMATURE')
_m = ob_cylinder_001.modifiers.new('Armature.001', 'ARMATURE')
_m.object = ob_armature
ob_lamp.location = (-0.151, -0.05659, 2.942)
ob_lamp.rotation_euler = (0.6503, 0.05522, 1.866)
ob_lamp.lock_rotations_4d = False
ob_lamp.empty_display_type = 'ARROWS'
ob_lamp.color = (0.0, 0.0, 0.0, 0.0)
ob_lamp.lineart.crease_threshold = 0.0

# ---- collection membership
col_collection_1.objects.link(ob_armature)
col_collection_1.objects.link(ob_cylinder_001)
col_collection_1.objects.link(ob_lamp)

# ---- scene / render settings (as saved in the file)
scene.frame_start = 1; scene.frame_end = 120; scene.frame_set(0)
scene.render.engine = 'BLENDER_EEVEE_NEXT'
scene.render.image_settings.compression = 90
scene.render.resolution_percentage = 50
scene.render.dither_intensity = 0.0
scene.cycles.use_denoising = False
scene.cycles.samples = 10
scene.cycles.sampling_pattern = 'TABULATED_SOBOL'
scene.cycles.light_sampling_threshold = 0.0
scene.cycles.use_adaptive_sampling = False
scene.cycles.use_light_tree = False
scene.cycles.blur_glossy = 0.0
scene.cycles.volume_bounces = 1
scene.cycles.pixel_filter_type = 'GAUSSIAN'
scene.cycles.sample_clamp_indirect = 0.0
scene.view_settings.view_transform = 'Standard'
bpy.context.view_layer.update()

# ---- added for rendering (the .blend has no active camera): camera
cam_auto = bpy.data.cameras.new('AutoCamera')
cam_auto.lens = 50.0
cam_auto.sensor_width = 36.0
cam_auto.clip_end = 1000.0
ob_auto_camera = bpy.data.objects.new('AutoCamera', cam_auto)
scene.collection.objects.link(ob_auto_camera)
ob_auto_camera.location = (3.11093, -3.81719, 3.27784)
ob_auto_camera.rotation_euler = (1.09748, -7.21219e-08, 0.694738)
scene.camera = ob_auto_camera
bpy.context.view_layer.update()
